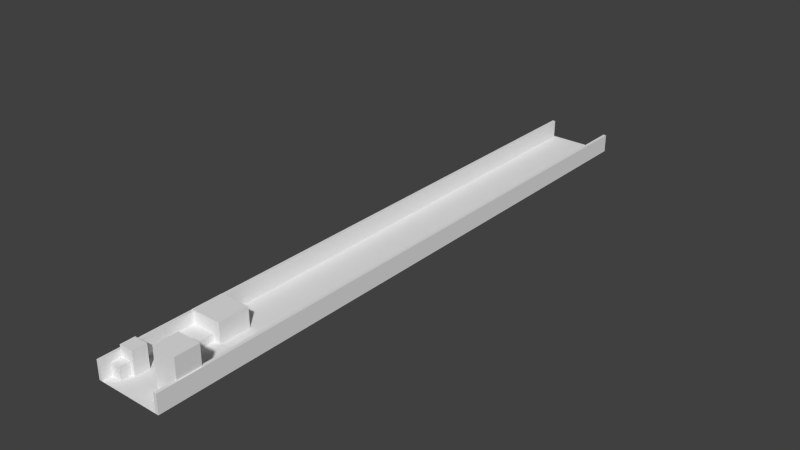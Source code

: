 # Source: LandTest.blend  (saved by Blender 2.73.0; exported with 4.5.12 LTS)
import bpy
from mathutils import Matrix  # noqa: F401  (used for matrix-valued properties, if any)

bpy.ops.wm.read_factory_settings(use_empty=True)
scene = bpy.context.scene
scene.name = 'Scene'

# ---- collections
col_collection_1 = bpy.data.collections.new('Collection 1'); scene.collection.children.link(col_collection_1)

# ---- world
world_world = bpy.data.worlds.new('World'); scene.world = world_world
world_world.color = (0.05088, 0.05088, 0.05088)
world_world.use_sun_shadow = False
world_world.sun_shadow_jitter_overblur = 0.0
world_world.cycles.sampling_method = 'MANUAL'
world_world.cycles.sample_map_resolution = 256

# ---- meshes
me_plane = bpy.data.meshes.new('Plane')
me_plane.from_pydata([(-1.0, 0.0, 0.0), (1.0, 0.0, 0.0), (-1.0, 2.0, 0.0), (1.0, 2.0, 0.0), (-1.1, 0.0, 0.0), (-1.1, 1.995, 0.0), (-1.0, 1.995, 0.0), (-1.0, 0.0, 0.0), (-1.1, 0.0, 1.2), (-1.1, 1.995, 1.2), (-1.0, 1.995, 1.2), (-1.0, 0.0, 1.2), (1.0, 0.0, 0.0), (1.0, 1.995, 0.0), (1.1, 1.995, 0.0), (1.1, 0.0, 0.0), (1.0, 0.0, 1.2), (1.0, 1.995, 1.2), (1.1, 1.995, 1.2), (1.1, 0.0, 1.2)], [], [(0, 1, 3, 2), (8, 9, 5, 4), (9, 10, 6, 5), (10, 11, 7, 6), (11, 8, 4, 7), (4, 5, 6, 7), (11, 10, 9, 8), (16, 17, 13, 12), (17, 18, 14, 13), (18, 19, 15, 14), (19, 16, 12, 15), (12, 13, 14, 15), (19, 18, 17, 16)])
me_plane.use_remesh_preserve_volume = False
me_plane.use_remesh_preserve_attributes = False
me_plane.use_mirror_vertex_groups = False
me_plane.update()
me_cube_013 = bpy.data.meshes.new('Cube.013')
me_cube_013.from_pydata([(-1.0, -1.0, 0.0), (-1.0, 1.0, 0.0), (1.0, 1.0, 0.0), (1.0, -1.0, 0.0), (-1.0, -1.0, 2.0), (-1.0, 1.0, 2.0), (1.0, 1.0, 2.0), (1.0, -1.0, 2.0)], [], [(4, 5, 1, 0), (5, 6, 2, 1), (6, 7, 3, 2), (7, 4, 0, 3), (0, 1, 2, 3), (7, 6, 5, 4)])
me_cube_013.use_remesh_preserve_volume = False
me_cube_013.use_remesh_preserve_attributes = False
me_cube_013.use_mirror_vertex_groups = False
me_cube_013.update()
me_cube_012 = bpy.data.meshes.new('Cube.012')
me_cube_012.from_pydata([(-1.0, -1.0, 0.0), (-1.0, 1.0, 0.0), (1.0, 1.0, 0.0), (1.0, -1.0, 0.0), (-1.0, -1.0, 2.0), (-1.0, 1.0, 2.0), (1.0, 1.0, 2.0), (1.0, -1.0, 2.0)], [], [(4, 5, 1, 0), (5, 6, 2, 1), (6, 7, 3, 2), (7, 4, 0, 3), (0, 1, 2, 3), (7, 6, 5, 4)])
me_cube_012.use_remesh_preserve_volume = False
me_cube_012.use_remesh_preserve_attributes = False
me_cube_012.use_mirror_vertex_groups = False
me_cube_012.update()
me_cube_011 = bpy.data.meshes.new('Cube.011')
me_cube_011.from_pydata([(-1.0, -1.0, 0.0), (-1.0, 1.0, 0.0), (1.0, 1.0, 0.0), (1.0, -1.0, 0.0), (-1.0, -1.0, 2.0), (-1.0, 1.0, 2.0), (1.0, 1.0, 2.0), (1.0, -1.0, 2.0)], [], [(4, 5, 1, 0), (5, 6, 2, 1), (6, 7, 3, 2), (7, 4, 0, 3), (0, 1, 2, 3), (7, 6, 5, 4)])
me_cube_011.use_remesh_preserve_volume = False
me_cube_011.use_remesh_preserve_attributes = False
me_cube_011.use_mirror_vertex_groups = False
me_cube_011.update()
me_cube_010 = bpy.data.meshes.new('Cube.010')
me_cube_010.from_pydata([(-1.0, -1.0, 0.0), (-1.0, 1.0, 0.0), (1.0, 1.0, 0.0), (1.0, -1.0, 0.0), (-1.0, -1.0, 2.0), (-1.0, 1.0, 2.0), (1.0, 1.0, 2.0), (1.0, -1.0, 2.0)], [], [(4, 5, 1, 0), (5, 6, 2, 1), (6, 7, 3, 2), (7, 4, 0, 3), (0, 1, 2, 3), (7, 6, 5, 4)])
me_cube_010.use_remesh_preserve_volume = False
me_cube_010.use_remesh_preserve_attributes = False
me_cube_010.use_mirror_vertex_groups = False
me_cube_010.update()
me_cube_009 = bpy.data.meshes.new('Cube.009')
me_cube_009.from_pydata([(-1.0, -1.0, 0.0), (-1.0, 1.0, 0.0), (1.0, 1.0, 0.0), (1.0, -1.0, 0.0), (-1.0, -1.0, 2.0), (-1.0, 1.0, 2.0), (1.0, 1.0, 2.0), (1.0, -1.0, 2.0)], [], [(4, 5, 1, 0), (5, 6, 2, 1), (6, 7, 3, 2), (7, 4, 0, 3), (0, 1, 2, 3), (7, 6, 5, 4)])
me_cube_009.use_remesh_preserve_volume = False
me_cube_009.use_remesh_preserve_attributes = False
me_cube_009.use_mirror_vertex_groups = False
me_cube_009.update()
me_cube_008 = bpy.data.meshes.new('Cube.008')
me_cube_008.from_pydata([(-1.0, -1.0, 0.0), (-1.0, 1.0, 0.0), (1.0, 1.0, 0.0), (1.0, -1.0, 0.0), (-1.0, -1.0, 2.0), (-1.0, 1.0, 2.0), (1.0, 1.0, 2.0), (1.0, -1.0, 2.0)], [], [(4, 5, 1, 0), (5, 6, 2, 1), (6, 7, 3, 2), (7, 4, 0, 3), (0, 1, 2, 3), (7, 6, 5, 4)])
me_cube_008.use_remesh_preserve_volume = False
me_cube_008.use_remesh_preserve_attributes = False
me_cube_008.use_mirror_vertex_groups = False
me_cube_008.update()
me_cube_007 = bpy.data.meshes.new('Cube.007')
me_cube_007.from_pydata([(-1.0, -1.0, 0.0), (-1.0, 1.0, 0.0), (1.0, 1.0, 0.0), (1.0, -1.0, 0.0), (-1.0, -1.0, 2.0), (-1.0, 1.0, 2.0), (1.0, 1.0, 2.0), (1.0, -1.0, 2.0)], [], [(4, 5, 1, 0), (5, 6, 2, 1), (6, 7, 3, 2), (7, 4, 0, 3), (0, 1, 2, 3), (7, 6, 5, 4)])
me_cube_007.use_remesh_preserve_volume = False
me_cube_007.use_remesh_preserve_attributes = False
me_cube_007.use_mirror_vertex_groups = False
me_cube_007.update()
me_cube_006 = bpy.data.meshes.new('Cube.006')
me_cube_006.from_pydata([(-1.0, -1.0, 0.0), (-1.0, 1.0, 0.0), (1.0, 1.0, 0.0), (1.0, -1.0, 0.0), (-1.0, -1.0, 2.0), (-1.0, 1.0, 2.0), (1.0, 1.0, 2.0), (1.0, -1.0, 2.0)], [], [(4, 5, 1, 0), (5, 6, 2, 1), (6, 7, 3, 2), (7, 4, 0, 3), (0, 1, 2, 3), (7, 6, 5, 4)])
me_cube_006.use_remesh_preserve_volume = False
me_cube_006.use_remesh_preserve_attributes = False
me_cube_006.use_mirror_vertex_groups = False
me_cube_006.update()
me_cube_005 = bpy.data.meshes.new('Cube.005')
me_cube_005.from_pydata([(-1.0, -1.0, 0.0), (-1.0, 1.0, 0.0), (1.0, 1.0, 0.0), (1.0, -1.0, 0.0), (-1.0, -1.0, 2.0), (-1.0, 1.0, 2.0), (1.0, 1.0, 2.0), (1.0, -1.0, 2.0)], [], [(4, 5, 1, 0), (5, 6, 2, 1), (6, 7, 3, 2), (7, 4, 0, 3), (0, 1, 2, 3), (7, 6, 5, 4)])
me_cube_005.use_remesh_preserve_volume = False
me_cube_005.use_remesh_preserve_attributes = False
me_cube_005.use_mirror_vertex_groups = False
me_cube_005.update()
me_cube_004 = bpy.data.meshes.new('Cube.004')
me_cube_004.from_pydata([(-1.0, -1.0, 0.0), (-1.0, 1.0, 0.0), (1.0, 1.0, 0.0), (1.0, -1.0, 0.0), (-1.0, -1.0, 2.0), (-1.0, 1.0, 2.0), (1.0, 1.0, 2.0), (1.0, -1.0, 2.0)], [], [(4, 5, 1, 0), (5, 6, 2, 1), (6, 7, 3, 2), (7, 4, 0, 3), (0, 1, 2, 3), (7, 6, 5, 4)])
me_cube_004.use_remesh_preserve_volume = False
me_cube_004.use_remesh_preserve_attributes = False
me_cube_004.use_mirror_vertex_groups = False
me_cube_004.update()
me_cube_003 = bpy.data.meshes.new('Cube.003')
me_cube_003.from_pydata([(-1.0, -1.0, 0.0), (-1.0, 1.0, 0.0), (1.0, 1.0, 0.0), (1.0, -1.0, 0.0), (-1.0, -1.0, 2.0), (-1.0, 1.0, 2.0), (1.0, 1.0, 2.0), (1.0, -1.0, 2.0)], [], [(4, 5, 1, 0), (5, 6, 2, 1), (6, 7, 3, 2), (7, 4, 0, 3), (0, 1, 2, 3), (7, 6, 5, 4)])
me_cube_003.use_remesh_preserve_volume = False
me_cube_003.use_remesh_preserve_attributes = False
me_cube_003.use_mirror_vertex_groups = False
me_cube_003.update()
me_cube_002 = bpy.data.meshes.new('Cube.002')
me_cube_002.from_pydata([(-1.0, -1.0, 0.0), (-1.0, 1.0, 0.0), (1.0, 1.0, 0.0), (1.0, -1.0, 0.0), (-1.0, -1.0, 2.0), (-1.0, 1.0, 2.0), (1.0, 1.0, 2.0), (1.0, -1.0, 2.0)], [], [(4, 5, 1, 0), (5, 6, 2, 1), (6, 7, 3, 2), (7, 4, 0, 3), (0, 1, 2, 3), (7, 6, 5, 4)])
me_cube_002.use_remesh_preserve_volume = False
me_cube_002.use_remesh_preserve_attributes = False
me_cube_002.use_mirror_vertex_groups = False
me_cube_002.update()
me_cube_001 = bpy.data.meshes.new('Cube.001')
me_cube_001.from_pydata([(-1.0, -1.0, 0.0), (-1.0, 1.0, 0.0), (1.0, 1.0, 0.0), (1.0, -1.0, 0.0), (-1.0, -1.0, 2.0), (-1.0, 1.0, 2.0), (1.0, 1.0, 2.0), (1.0, -1.0, 2.0)], [], [(4, 5, 1, 0), (5, 6, 2, 1), (6, 7, 3, 2), (7, 4, 0, 3), (0, 1, 2, 3), (7, 6, 5, 4)])
me_cube_001.use_remesh_preserve_volume = False
me_cube_001.use_remesh_preserve_attributes = False
me_cube_001.use_mirror_vertex_groups = False
me_cube_001.update()

# ---- objects
ob_plane = bpy.data.objects.new('Plane', me_plane)
ob_cube_012 = bpy.data.objects.new('Cube.012', me_cube_013)
ob_cube_011 = bpy.data.objects.new('Cube.011', me_cube_012)
ob_cube_010 = bpy.data.objects.new('Cube.010', me_cube_011)
ob_cube_009 = bpy.data.objects.new('Cube.009', me_cube_010)
ob_cube_008 = bpy.data.objects.new('Cube.008', me_cube_009)
ob_cube_007 = bpy.data.objects.new('Cube.007', me_cube_008)
ob_cube_006 = bpy.data.objects.new('Cube.006', me_cube_007)
ob_cube_005 = bpy.data.objects.new('Cube.005', me_cube_006)
ob_cube_004 = bpy.data.objects.new('Cube.004', me_cube_005)
ob_cube_003 = bpy.data.objects.new('Cube.003', me_cube_004)
ob_cube_002 = bpy.data.objects.new('Cube.002', me_cube_003)
ob_cube_001 = bpy.data.objects.new('Cube.001', me_cube_002)
ob_cube = bpy.data.objects.new('Cube', me_cube_001)

# ---- transforms, parenting, visibility, modifiers, constraints
ob_plane.location = (0.0, 0.0, 0.0)
ob_plane.scale = (20.0, 200.0, 10.0)
ob_plane.lineart.crease_threshold = 0.0
ob_cube_012.parent = ob_plane
ob_cube_012.matrix_parent_inverse = Matrix(((0.05, 0.0, 0.0, 0.0), (0.0, 0.005, 0.0, 0.0), (0.0, 0.0, 0.1, 0.0), (0.0, 0.0, 0.0, 1.0)))
ob_cube_012.location = (-10.77, 68.65, -2.427e-06)
ob_cube_012.scale = (10.21, 10.21, 6.454)
ob_cube_012.lineart.crease_threshold = 0.0
ob_cube_011.parent = ob_plane
ob_cube_011.matrix_parent_inverse = Matrix(((0.05, 0.0, 0.0, 0.0), (0.0, 0.005, 0.0, 0.0), (0.0, 0.0, 0.1, 0.0), (0.0, 0.0, 0.0, 1.0)))
ob_cube_011.location = (15.51, 36.13, -2.434e-06)
ob_cube_011.scale = (2.159, 2.159, 1.348)
ob_cube_011.lineart.crease_threshold = 0.0
ob_cube_010.parent = ob_plane
ob_cube_010.matrix_parent_inverse = Matrix(((0.05, 0.0, 0.0, 0.0), (0.0, 0.005, 0.0, 0.0), (0.0, 0.0, 0.1, 0.0), (0.0, 0.0, 0.0, 1.0)))
ob_cube_010.location = (17.79, 41.75, -2.433e-06)
ob_cube_010.scale = (2.159, 2.159, 1.348)
ob_cube_010.lineart.crease_threshold = 0.0
ob_cube_009.parent = ob_plane
ob_cube_009.matrix_parent_inverse = Matrix(((0.05, 0.0, 0.0, 0.0), (0.0, 0.005, 0.0, 0.0), (0.0, 0.0, 0.1, 0.0), (0.0, 0.0, 0.0, 1.0)))
ob_cube_009.location = (16.91, 54.23, -2.434e-06)
ob_cube_009.scale = (2.159, 2.159, 1.348)
ob_cube_009.lineart.crease_threshold = 0.0
ob_cube_008.parent = ob_plane
ob_cube_008.matrix_parent_inverse = Matrix(((0.05, 0.0, 0.0, 0.0), (0.0, 0.005, 0.0, 0.0), (0.0, 0.0, 0.1, 0.0), (0.0, 0.0, 0.0, 1.0)))
ob_cube_008.location = (15.77, 59.58, -2.434e-06)
ob_cube_008.scale = (2.159, 2.159, 1.348)
ob_cube_008.lineart.crease_threshold = 0.0
ob_cube_007.parent = ob_plane
ob_cube_007.matrix_parent_inverse = Matrix(((0.05, 0.0, 0.0, 0.0), (0.0, 0.005, 0.0, 0.0), (0.0, 0.0, 0.1, 0.0), (0.0, 0.0, 0.0, 1.0)))
ob_cube_007.location = (11.38, 54.05, -2.435e-06)
ob_cube_007.scale = (2.159, 2.159, 1.348)
ob_cube_007.lineart.crease_threshold = 0.0
ob_cube_006.parent = ob_plane
ob_cube_006.matrix_parent_inverse = Matrix(((0.05, 0.0, 0.0, 0.0), (0.0, 0.005, 0.0, 0.0), (0.0, 0.0, 0.1, 0.0), (0.0, 0.0, 0.0, 1.0)))
ob_cube_006.location = (14.81, 47.2, -2.434e-06)
ob_cube_006.scale = (2.159, 2.159, 1.348)
ob_cube_006.lineart.crease_threshold = 0.0
ob_cube_005.parent = ob_plane
ob_cube_005.matrix_parent_inverse = Matrix(((0.05, 0.0, 0.0, 0.0), (0.0, 0.005, 0.0, 0.0), (0.0, 0.0, 0.1, 0.0), (0.0, 0.0, 0.0, 1.0)))
ob_cube_005.location = (12.17, 41.93, -2.435e-06)
ob_cube_005.scale = (2.159, 2.159, 1.348)
ob_cube_005.lineart.crease_threshold = 0.0
ob_cube_004.parent = ob_plane
ob_cube_004.matrix_parent_inverse = Matrix(((0.05, 0.0, 0.0, 0.0), (0.0, 0.005, 0.0, 0.0), (0.0, 0.0, 0.1, 0.0), (0.0, 0.0, 0.0, 1.0)))
ob_cube_004.location = (9.448, 36.33, -2.435e-06)
ob_cube_004.scale = (2.159, 2.159, 1.348)
ob_cube_004.lineart.crease_threshold = 0.0
ob_cube_003.parent = ob_plane
ob_cube_003.matrix_parent_inverse = Matrix(((0.05, 0.0, 0.0, 0.0), (0.0, 0.005, 0.0, 0.0), (0.0, 0.0, 0.1, 0.0), (0.0, 0.0, 0.0, 1.0)))
ob_cube_003.location = (-12.86, 52.49, -2.444e-06)
ob_cube_003.scale = (7.769, 7.769, 2.266)
ob_cube_003.lineart.crease_threshold = 0.0
ob_cube_002.parent = ob_plane
ob_cube_002.matrix_parent_inverse = Matrix(((0.05, 0.0, 0.0, 0.0), (0.0, 0.005, 0.0, 0.0), (0.0, 0.0, 0.1, 0.0), (0.0, 0.0, 0.0, 1.0)))
ob_cube_002.location = (-15.58, 17.27, -2.66e-06)
ob_cube_002.scale = (4.615, 4.615, 7.426)
ob_cube_002.lineart.crease_threshold = 0.0
ob_cube_001.parent = ob_plane
ob_cube_001.matrix_parent_inverse = Matrix(((0.05, 0.0, 0.0, 0.0), (0.0, 0.005, 0.0, 0.0), (0.0, 0.0, 0.1, 0.0), (0.0, 0.0, 0.0, 1.0)))
ob_cube_001.location = (13.4, 20.69, -2.444e-06)
ob_cube_001.scale = (7.769, 7.769, 12.5)
ob_cube_001.lineart.crease_threshold = 0.0
ob_cube.parent = ob_plane
ob_cube.matrix_parent_inverse = Matrix(((0.05, 0.0, 0.0, 0.0), (0.0, 0.005, 0.0, 0.0), (0.0, 0.0, 0.1, 0.0), (0.0, 0.0, 0.0, 1.0)))
ob_cube.location = (-16.73, 9.533, -2.444e-06)
ob_cube.scale = (3.48, 3.48, 3.904)
ob_cube.lineart.crease_threshold = 0.0

# ---- collection membership
col_collection_1.objects.link(ob_plane)
col_collection_1.objects.link(ob_cube_012)
col_collection_1.objects.link(ob_cube_011)
col_collection_1.objects.link(ob_cube_010)
col_collection_1.objects.link(ob_cube_009)
col_collection_1.objects.link(ob_cube_008)
col_collection_1.objects.link(ob_cube_007)
col_collection_1.objects.link(ob_cube_006)
col_collection_1.objects.link(ob_cube_005)
col_collection_1.objects.link(ob_cube_004)
col_collection_1.objects.link(ob_cube_003)
col_collection_1.objects.link(ob_cube_002)
col_collection_1.objects.link(ob_cube_001)
col_collection_1.objects.link(ob_cube)

# ---- scene / render settings (as saved in the file)
scene.frame_start = 1; scene.frame_end = 250; scene.frame_set(1)
scene.render.engine = 'BLENDER_EEVEE_NEXT'
scene.render.resolution_percentage = 50
scene.render.dither_intensity = 0.0
scene.cycles.use_denoising = False
scene.cycles.samples = 10
scene.cycles.sampling_pattern = 'TABULATED_SOBOL'
scene.cycles.light_sampling_threshold = 0.0
scene.cycles.use_adaptive_sampling = False
scene.cycles.use_light_tree = False
scene.cycles.blur_glossy = 0.0
scene.cycles.pixel_filter_type = 'GAUSSIAN'
scene.cycles.sample_clamp_indirect = 0.0
scene.view_settings.view_transform = 'Standard'
bpy.context.view_layer.update()

# ---- added for rendering (the .blend has no active camera and no usable light): camera, sun
cam_auto = bpy.data.cameras.new('AutoCamera')
cam_auto.lens = 50.0
cam_auto.sensor_width = 36.0
cam_auto.clip_end = 6546.83
ob_auto_camera = bpy.data.objects.new('AutoCamera', cam_auto)
scene.collection.objects.link(ob_auto_camera)
ob_auto_camera.location = (373.04, -247.648, 310.933)
ob_auto_camera.rotation_euler = (1.09748, -7.21219e-08, 0.694738)
scene.camera = ob_auto_camera
light_auto_sun = bpy.data.lights.new('AutoSun', 'SUN')
light_auto_sun.energy = 3.0
light_auto_sun.angle = 0.0523599
ob_auto_sun = bpy.data.objects.new('AutoSun', light_auto_sun)
scene.collection.objects.link(ob_auto_sun)
ob_auto_sun.rotation_euler = (0.872665, 0.174533, 0.523599)
bpy.context.view_layer.update()
